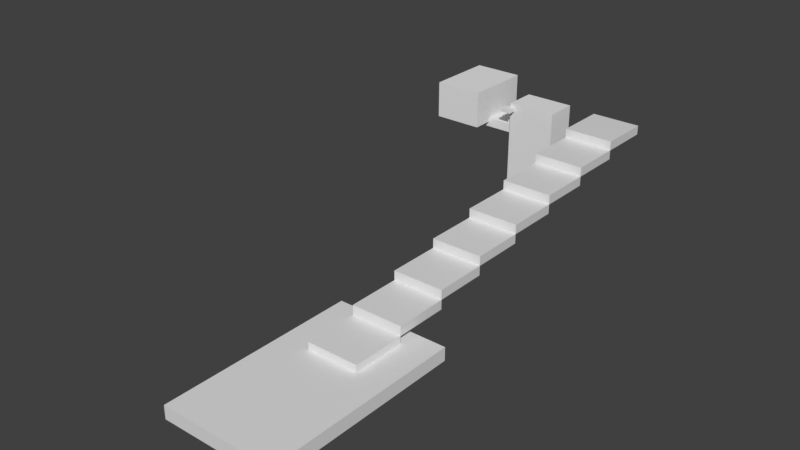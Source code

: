 # Source: level_001.blend  (saved by Blender 2.93.21; exported with 4.5.12 LTS)
import bpy
from mathutils import Matrix  # noqa: F401  (used for matrix-valued properties, if any)

bpy.ops.wm.read_factory_settings(use_empty=True)
scene = bpy.context.scene
scene.name = 'Scene'

# ---- collections
col_collection = bpy.data.collections.new('Collection'); scene.collection.children.link(col_collection)

# ---- materials (node trees are filled in below, after node groups)
mat_material = bpy.data.materials.new('Material')
mat_material.alpha_threshold = 0.0
mat_material.use_transparent_shadow = False
mat_material.line_color = (0.0, 0.0, 0.0, 1.0)
mat_material_001 = bpy.data.materials.new('Material.001')
mat_material_001.alpha_threshold = 0.0
mat_material_001.use_transparent_shadow = False
mat_material_001.line_color = (0.0, 0.0, 0.0, 1.0)

# ---- material node trees
mat_material.use_nodes = True; mat_material.node_tree.nodes.clear()
_N = mat_material.node_tree.nodes; _L = mat_material.node_tree.links
n0 = _N.new('ShaderNodeOutputMaterial'); n0.name = 'Material Output'; n0.location = (300, 300)
n1 = _N.new('ShaderNodeBsdfPrincipled'); n1.name = 'Principled BSDF'; n1.location = (10, 300)
n1.distribution = 'GGX'
n1.subsurface_method = 'BURLEY'
n1.inputs[2].default_value = 0.4
n1.inputs[3].default_value = 1.45
n1.inputs[27].default_value = (0.0, 0.0, 0.0, 1.0)
n1.inputs[28].default_value = 1.0
_L.new(n1.outputs[0], n0.inputs[0])
n0.is_active_output = True
mat_material_001.use_nodes = True; mat_material_001.node_tree.nodes.clear()
_N = mat_material_001.node_tree.nodes; _L = mat_material_001.node_tree.links
n0 = _N.new('ShaderNodeOutputMaterial'); n0.name = 'Material Output'; n0.location = (300, 300)
n1 = _N.new('ShaderNodeBsdfPrincipled'); n1.name = 'Principled BSDF'; n1.location = (10, 300)
n1.distribution = 'GGX'
n1.subsurface_method = 'BURLEY'
n1.inputs[2].default_value = 0.4
n1.inputs[3].default_value = 1.45
n1.inputs[27].default_value = (0.0, 0.0, 0.0, 1.0)
n1.inputs[28].default_value = 1.0
_L.new(n1.outputs[0], n0.inputs[0])
n0.is_active_output = True

# ---- world
world_world = bpy.data.worlds.new('World'); scene.world = world_world
world_world.use_nodes = True; world_world.node_tree.nodes.clear()
_N = world_world.node_tree.nodes; _L = world_world.node_tree.links
n0 = _N.new('ShaderNodeOutputWorld'); n0.name = 'World Output'; n0.location = (300, 300)
n1 = _N.new('ShaderNodeBackground'); n1.name = 'Background'; n1.location = (10, 300)
n1.inputs[0].default_value = (0.05088, 0.05088, 0.05088, 1.0)
_L.new(n1.outputs[0], n0.inputs[0])
n0.is_active_output = True
world_world.color = (0.05088, 0.05088, 0.05088)
world_world.use_sun_shadow = False
world_world.sun_shadow_jitter_overblur = 0.0

# ---- meshes
me_cube = bpy.data.meshes.new('Cube')
me_cube.from_pydata([(0.35, 0.605, 1.0), (0.35, 0.605, -1.0), (0.35, -0.605, 1.0), (0.35, -0.605, -1.0), (-0.35, 0.605, 1.0), (-0.35, 0.605, -1.0), (-0.35, -0.605, 1.0), (-0.35, -0.605, -1.0)], [], [(0, 4, 6, 2), (3, 2, 6, 7), (7, 6, 4, 5), (5, 1, 3, 7), (1, 0, 2, 3), (5, 4, 0, 1)])
_uv = me_cube.uv_layers.new(name='UVMap')
_uv.uv.foreach_set('vector', [0.625, 0.5, 0.875, 0.5, 0.875, 0.75, 0.625, 0.75, 0.375, 0.75, 0.625, 0.75, 0.625, 1.0, 0.375, 1.0, 0.375, 0.0, 0.625, 0.0, 0.625, 0.25, 0.375, 0.25, 0.125, 0.5, 0.375, 0.5, 0.375, 0.75, 0.125, 0.75, 0.375, 0.5, 0.625, 0.5, 0.625, 0.75, 0.375, 0.75, 0.375, 0.25, 0.625, 0.25, 0.625, 0.5, 0.375, 0.5])
me_cube.materials.append(mat_material)
me_cube.use_remesh_preserve_volume = False
me_cube.use_remesh_preserve_attributes = False
me_cube.use_mirror_vertex_groups = False
me_cube.update()
me_cube_001 = bpy.data.meshes.new('Cube.001')
me_cube_001.from_pydata([(1.0, 1.0, 1.0), (1.0, 1.0, -1.0), (1.0, -1.0, 1.0), (1.0, -1.0, -1.0), (-1.0, 1.0, 1.0), (-1.0, 1.0, -1.0), (-1.0, -1.0, 1.0), (-1.0, -1.0, -1.0)], [], [(0, 4, 6, 2), (3, 2, 6, 7), (7, 6, 4, 5), (5, 1, 3, 7), (1, 0, 2, 3), (5, 4, 0, 1)])
_uv = me_cube_001.uv_layers.new(name='UVMap')
_uv.uv.foreach_set('vector', [0.625, 0.5, 0.875, 0.5, 0.875, 0.75, 0.625, 0.75, 0.375, 0.75, 0.625, 0.75, 0.625, 1.0, 0.375, 1.0, 0.375, 0.0, 0.625, 0.0, 0.625, 0.25, 0.375, 0.25, 0.125, 0.5, 0.375, 0.5, 0.375, 0.75, 0.125, 0.75, 0.375, 0.5, 0.625, 0.5, 0.625, 0.75, 0.375, 0.75, 0.375, 0.25, 0.625, 0.25, 0.625, 0.5, 0.375, 0.5])
me_cube_001.materials.append(mat_material_001)
me_cube_001.use_remesh_preserve_volume = False
me_cube_001.use_remesh_preserve_attributes = False
me_cube_001.use_mirror_vertex_groups = False
me_cube_001.update()
me_cube_002 = bpy.data.meshes.new('Cube.002')
me_cube_002.from_pydata([(-1.0, -1.0, -1.0), (-1.0, -1.0, 1.0), (-1.0, 1.0, -1.0), (-1.0, 1.0, 1.0), (1.0, -1.0, -1.0), (1.0, -1.0, 1.0), (1.0, 1.0, -1.0), (1.0, 1.0, 1.0)], [], [(0, 1, 3, 2), (2, 3, 7, 6), (6, 7, 5, 4), (4, 5, 1, 0), (2, 6, 4, 0), (7, 3, 1, 5)])
_uv = me_cube_002.uv_layers.new(name='UVMap')
_uv.uv.foreach_set('vector', [0.375, 0.0, 0.625, 0.0, 0.625, 0.25, 0.375, 0.25, 0.375, 0.25, 0.625, 0.25, 0.625, 0.5, 0.375, 0.5, 0.375, 0.5, 0.625, 0.5, 0.625, 0.75, 0.375, 0.75, 0.375, 0.75, 0.625, 0.75, 0.625, 1.0, 0.375, 1.0, 0.125, 0.5, 0.375, 0.5, 0.375, 0.75, 0.125, 0.75, 0.625, 0.5, 0.875, 0.5, 0.875, 0.75, 0.625, 0.75])
me_cube_002.use_remesh_fix_poles = True
me_cube_002.use_remesh_preserve_attributes = False
me_cube_002.update()
me_cube_003 = bpy.data.meshes.new('Cube.003')
me_cube_003.from_pydata([(-1.0, -1.0, -1.0), (-1.0, -1.0, 1.0), (-1.0, 1.0, -1.0), (-1.0, 1.0, 1.0), (1.0, -1.0, -1.0), (1.0, -1.0, 1.0), (1.0, 1.0, -1.0), (1.0, 1.0, 1.0)], [], [(0, 1, 3, 2), (2, 3, 7, 6), (6, 7, 5, 4), (4, 5, 1, 0), (2, 6, 4, 0), (7, 3, 1, 5)])
_uv = me_cube_003.uv_layers.new(name='UVMap')
_uv.uv.foreach_set('vector', [0.375, 0.0, 0.625, 0.0, 0.625, 0.25, 0.375, 0.25, 0.375, 0.25, 0.625, 0.25, 0.625, 0.5, 0.375, 0.5, 0.375, 0.5, 0.625, 0.5, 0.625, 0.75, 0.375, 0.75, 0.375, 0.75, 0.625, 0.75, 0.625, 1.0, 0.375, 1.0, 0.125, 0.5, 0.375, 0.5, 0.375, 0.75, 0.125, 0.75, 0.625, 0.5, 0.875, 0.5, 0.875, 0.75, 0.625, 0.75])
me_cube_003.use_remesh_fix_poles = True
me_cube_003.use_remesh_preserve_attributes = False
me_cube_003.update()
me_cube_006 = bpy.data.meshes.new('Cube.006')
me_cube_006.from_pydata([(-1.0, -1.0, -1.0), (-1.0, -1.0, 1.0), (-1.0, 1.0, -1.0), (-1.0, 1.0, 1.0), (1.0, -1.0, -1.0), (1.0, -1.0, 1.0), (1.0, 1.0, -1.0), (1.0, 1.0, 1.0)], [], [(0, 1, 3, 2), (2, 3, 7, 6), (6, 7, 5, 4), (4, 5, 1, 0), (2, 6, 4, 0), (7, 3, 1, 5)])
_uv = me_cube_006.uv_layers.new(name='UVMap')
_uv.uv.foreach_set('vector', [0.375, 0.0, 0.625, 0.0, 0.625, 0.25, 0.375, 0.25, 0.375, 0.25, 0.625, 0.25, 0.625, 0.5, 0.375, 0.5, 0.375, 0.5, 0.625, 0.5, 0.625, 0.75, 0.375, 0.75, 0.375, 0.75, 0.625, 0.75, 0.625, 1.0, 0.375, 1.0, 0.125, 0.5, 0.375, 0.5, 0.375, 0.75, 0.125, 0.75, 0.625, 0.5, 0.875, 0.5, 0.875, 0.75, 0.625, 0.75])
me_cube_006.use_remesh_fix_poles = True
me_cube_006.use_remesh_preserve_attributes = False
me_cube_006.update()
me_cube_009 = bpy.data.meshes.new('Cube.009')
me_cube_009.from_pydata([(-1.0, -1.0, -1.0), (-1.0, -1.0, 1.0), (-1.0, 1.0, -1.0), (-1.0, 1.0, 1.0), (1.0, -1.0, -1.0), (1.0, -1.0, 1.0), (1.0, 1.0, -1.0), (1.0, 1.0, 1.0)], [], [(0, 1, 3, 2), (2, 3, 7, 6), (6, 7, 5, 4), (4, 5, 1, 0), (2, 6, 4, 0), (7, 3, 1, 5)])
_uv = me_cube_009.uv_layers.new(name='UVMap')
_uv.uv.foreach_set('vector', [0.375, 0.0, 0.625, 0.0, 0.625, 0.25, 0.375, 0.25, 0.375, 0.25, 0.625, 0.25, 0.625, 0.5, 0.375, 0.5, 0.375, 0.5, 0.625, 0.5, 0.625, 0.75, 0.375, 0.75, 0.375, 0.75, 0.625, 0.75, 0.625, 1.0, 0.375, 1.0, 0.125, 0.5, 0.375, 0.5, 0.375, 0.75, 0.125, 0.75, 0.625, 0.5, 0.875, 0.5, 0.875, 0.75, 0.625, 0.75])
me_cube_009.use_remesh_fix_poles = True
me_cube_009.use_remesh_preserve_attributes = False
me_cube_009.update()
me_cube_010 = bpy.data.meshes.new('Cube.010')
me_cube_010.from_pydata([(-1.0, -1.0, -1.0), (-1.0, -1.0, 1.0), (-1.0, 1.0, -1.0), (-1.0, 1.0, 1.0), (1.0, -1.0, -1.0), (1.0, -1.0, 1.0), (1.0, 1.0, -1.0), (1.0, 1.0, 1.0)], [], [(0, 1, 3, 2), (2, 3, 7, 6), (6, 7, 5, 4), (4, 5, 1, 0), (2, 6, 4, 0), (7, 3, 1, 5)])
_uv = me_cube_010.uv_layers.new(name='UVMap')
_uv.uv.foreach_set('vector', [0.375, 0.0, 0.625, 0.0, 0.625, 0.25, 0.375, 0.25, 0.375, 0.25, 0.625, 0.25, 0.625, 0.5, 0.375, 0.5, 0.375, 0.5, 0.625, 0.5, 0.625, 0.75, 0.375, 0.75, 0.375, 0.75, 0.625, 0.75, 0.625, 1.0, 0.375, 1.0, 0.125, 0.5, 0.375, 0.5, 0.375, 0.75, 0.125, 0.75, 0.625, 0.5, 0.875, 0.5, 0.875, 0.75, 0.625, 0.75])
me_cube_010.use_remesh_fix_poles = True
me_cube_010.use_remesh_preserve_attributes = False
me_cube_010.update()
me_cube_011 = bpy.data.meshes.new('Cube.011')
me_cube_011.from_pydata([(-1.0, -1.0, -1.0), (-1.0, -1.0, 1.0), (-1.0, 1.0, -1.0), (-1.0, 1.0, 1.0), (1.0, -1.0, -1.0), (1.0, -1.0, 1.0), (1.0, 1.0, -1.0), (1.0, 1.0, 1.0)], [], [(0, 1, 3, 2), (2, 3, 7, 6), (6, 7, 5, 4), (4, 5, 1, 0), (2, 6, 4, 0), (7, 3, 1, 5)])
_uv = me_cube_011.uv_layers.new(name='UVMap')
_uv.uv.foreach_set('vector', [0.375, 0.0, 0.625, 0.0, 0.625, 0.25, 0.375, 0.25, 0.375, 0.25, 0.625, 0.25, 0.625, 0.5, 0.375, 0.5, 0.375, 0.5, 0.625, 0.5, 0.625, 0.75, 0.375, 0.75, 0.375, 0.75, 0.625, 0.75, 0.625, 1.0, 0.375, 1.0, 0.125, 0.5, 0.375, 0.5, 0.375, 0.75, 0.125, 0.75, 0.625, 0.5, 0.875, 0.5, 0.875, 0.75, 0.625, 0.75])
me_cube_011.use_remesh_fix_poles = True
me_cube_011.use_remesh_preserve_attributes = False
me_cube_011.update()
me_cube_012 = bpy.data.meshes.new('Cube.012')
me_cube_012.from_pydata([(-1.0, -1.0, -1.0), (-1.0, -1.0, 1.0), (-1.0, 1.0, -1.0), (-1.0, 1.0, 1.0), (1.0, -1.0, -1.0), (1.0, -1.0, 1.0), (1.0, 1.0, -1.0), (1.0, 1.0, 1.0)], [], [(0, 1, 3, 2), (2, 3, 7, 6), (6, 7, 5, 4), (4, 5, 1, 0), (2, 6, 4, 0), (7, 3, 1, 5)])
_uv = me_cube_012.uv_layers.new(name='UVMap')
_uv.uv.foreach_set('vector', [0.375, 0.0, 0.625, 0.0, 0.625, 0.25, 0.375, 0.25, 0.375, 0.25, 0.625, 0.25, 0.625, 0.5, 0.375, 0.5, 0.375, 0.5, 0.625, 0.5, 0.625, 0.75, 0.375, 0.75, 0.375, 0.75, 0.625, 0.75, 0.625, 1.0, 0.375, 1.0, 0.125, 0.5, 0.375, 0.5, 0.375, 0.75, 0.125, 0.75, 0.625, 0.5, 0.875, 0.5, 0.875, 0.75, 0.625, 0.75])
me_cube_012.use_remesh_fix_poles = True
me_cube_012.use_remesh_preserve_attributes = False
me_cube_012.update()

# ---- objects
ob_cube = bpy.data.objects.new('Cube', me_cube)
ob_cube_001 = bpy.data.objects.new('Cube.001', me_cube_001)
ob_cube_002 = bpy.data.objects.new('Cube.002', me_cube_002)
ob_cube_004 = bpy.data.objects.new('Cube.004', me_cube_003)
ob_cube_006 = bpy.data.objects.new('Cube.006', me_cube_006)
ob_cube_003 = bpy.data.objects.new('Cube.003', me_cube_009)
ob_cube_005 = bpy.data.objects.new('Cube.005', me_cube_010)
ob_cube_007 = bpy.data.objects.new('Cube.007', me_cube_011)
ob_cube_008 = bpy.data.objects.new('Cube.008', me_cube_012)

# ---- transforms, parenting, visibility, modifiers, constraints
ob_cube.location = (0.0, 0.0, 0.06454)
ob_cube.scale = (34.34, 34.34, 1.386)
ob_cube.lock_rotations_4d = False
ob_cube.empty_display_type = 'ARROWS'
ob_cube.lineart.crease_threshold = 0.0
ob_cube_001.location = (0.0, 11.0, 2.0)
ob_cube_001.scale = (5.475, 5.701, 1.0)
ob_cube_001.lock_rotations_4d = False
ob_cube_001.empty_display_type = 'ARROWS'
ob_cube_001.lineart.crease_threshold = 0.0
_m = ob_cube_001.modifiers.new('Array', 'ARRAY')
_m.count = 8
_m.relative_offset_displace = (0.0, 1.0, 1.0)
ob_cube_002.location = (-16.0, 91.0, 9.0)
ob_cube_002.scale = (5.464, 3.632, 9.271)
ob_cube_004.location = (-25.6, 91.0, 12.0)
ob_cube_004.scale = (5.464, 3.004, 1.0)
ob_cube_006.location = (-32.97, 91.0, 16.29)
ob_cube_006.scale = (5.464, 7.735, -4.11)
ob_cube_003.location = (-21.7, 89.61, 13.35)
ob_cube_003.scale = (0.7383, 1.448, 0.4563)
ob_cube_005.location = (-21.86, 92.67, 14.91)
ob_cube_005.scale = (0.5892, 1.156, 0.3642)
ob_cube_007.location = (-22.28, 89.06, 16.07)
ob_cube_007.scale = (1.159, 1.156, 0.3642)
ob_cube_008.location = (-21.39, 86.45, 17.04)
ob_cube_008.scale = (1.159, 1.156, 0.3642)

# ---- collection membership
col_collection.objects.link(ob_cube)
col_collection.objects.link(ob_cube_001)
col_collection.objects.link(ob_cube_002)
col_collection.objects.link(ob_cube_004)
col_collection.objects.link(ob_cube_006)
col_collection.objects.link(ob_cube_003)
col_collection.objects.link(ob_cube_005)
col_collection.objects.link(ob_cube_007)
col_collection.objects.link(ob_cube_008)

# ---- scene / render settings (as saved in the file)
scene.frame_start = 1; scene.frame_end = 250; scene.frame_set(1)
scene.render.engine = 'BLENDER_EEVEE_NEXT'
scene.cycles.use_denoising = False
scene.cycles.samples = 128
scene.cycles.sampling_pattern = 'TABULATED_SOBOL'
scene.cycles.use_adaptive_sampling = False
scene.cycles.use_light_tree = False
scene.view_settings.view_transform = 'Standard'
bpy.context.view_layer.update()

# ---- added for rendering (the .blend has no active camera and no usable light): camera, sun
cam_auto = bpy.data.cameras.new('AutoCamera')
cam_auto.lens = 50.0
cam_auto.sensor_width = 36.0
cam_auto.clip_end = 2135.77
ob_auto_camera = bpy.data.objects.new('AutoCamera', cam_auto)
scene.collection.objects.link(ob_auto_camera)
ob_auto_camera.location = (108.489, -107.057, 106.897)
ob_auto_camera.rotation_euler = (1.09748, -7.21219e-08, 0.694738)
scene.camera = ob_auto_camera
light_auto_sun = bpy.data.lights.new('AutoSun', 'SUN')
light_auto_sun.energy = 3.0
light_auto_sun.angle = 0.0523599
ob_auto_sun = bpy.data.objects.new('AutoSun', light_auto_sun)
scene.collection.objects.link(ob_auto_sun)
ob_auto_sun.rotation_euler = (0.872665, 0.174533, 0.523599)
bpy.context.view_layer.update()
